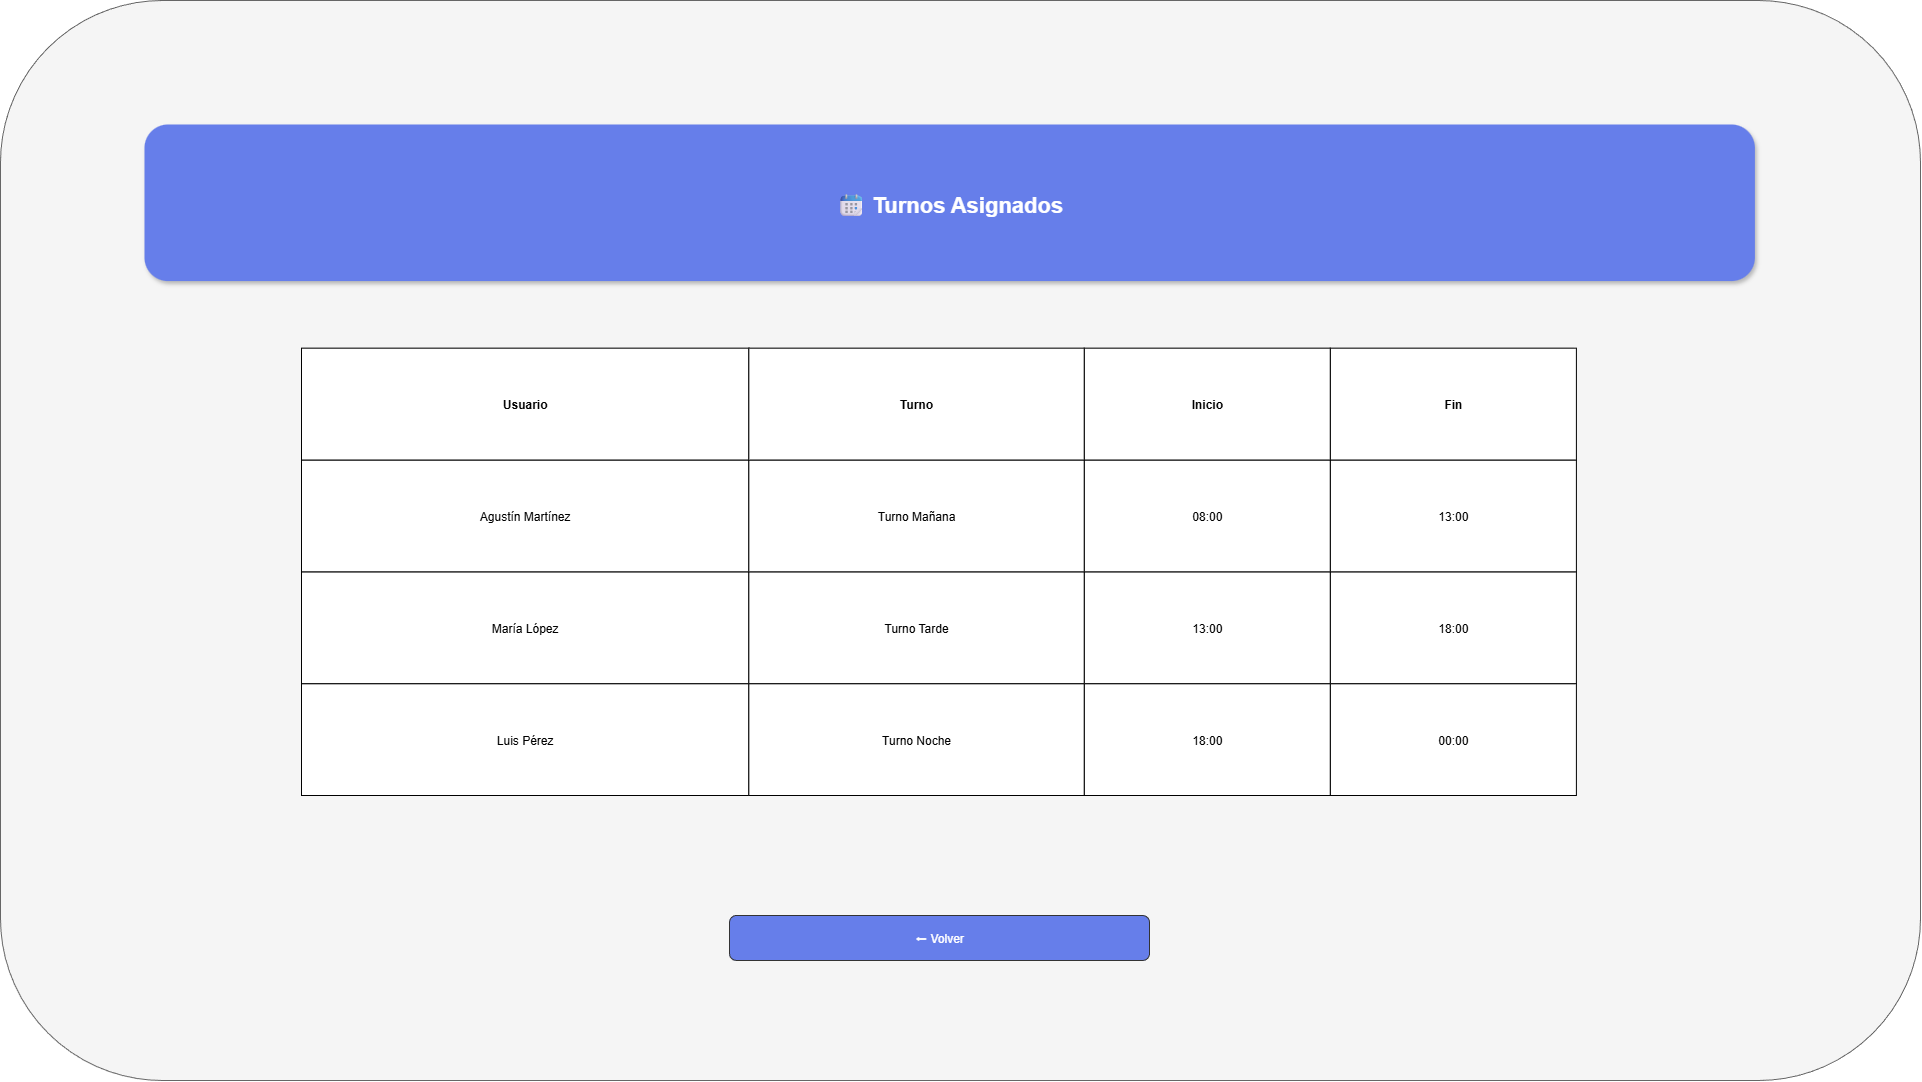

The diagram above was exported from draw.io. Its source (the exported page's mxGraphModel, read from the mxfile embedded in the PNG):
<mxGraphModel dx="2022115" dy="1280906" grid="0" gridSize="10" guides="1" tooltips="1" connect="1" arrows="1" fold="1" page="1" pageScale="1" pageWidth="827" pageHeight="1169" math="0" shadow="0">
  <root>
    <mxCell id="0" />
    <mxCell id="1" parent="0" />
    <mxCell id="2" value="" style="rounded=1;whiteSpace=wrap;html=1;fillColor=light-dark(#F5F5F5,#FFFFFF);strokeColor=#666666;gradientColor=none;fillStyle=solid;" vertex="1" parent="1">
      <mxGeometry x="-518227" y="-209782" width="1920" height="1080" as="geometry" />
    </mxCell>
    <mxCell id="3" value="⬅ Volver" style="rounded=1;whiteSpace=wrap;html=1;fillColor=#667eea;strokeColor=#333333;fontColor=#ffffff;" vertex="1" parent="1">
      <mxGeometry x="-517498" y="-208867" width="420" height="45" as="geometry" />
    </mxCell>
    <mxCell id="4" value="📆 Turnos Asignados" style="rounded=1;fillColor=#667eea;fontColor=#ffffff;strokeColor=none;fontSize=22;fontStyle=1;shadow=1;align=center;verticalAlign=middle;" vertex="1" parent="1">
      <mxGeometry x="-518083" y="-209658" width="1610.4" height="156.56666666666666" as="geometry" />
    </mxCell>
    <mxCell id="5" value="" style="group" vertex="1" connectable="0" parent="1">
      <mxGeometry x="-517926" y="-209434.33333333334" width="1274.903333333321" height="447.33333333334303" as="geometry" />
    </mxCell>
    <mxCell id="6" value="" style="rounded=0;strokeColor=#cccccc;fillColor=#f0f0f0;container=0;" vertex="1" parent="5">
      <mxGeometry y="0.0033333333558402956" width="1271.27" height="111.83" as="geometry" />
    </mxCell>
    <mxCell id="7" value="" style="rounded=0;strokeColor=#cccccc;fillColor=#ffffff;container=0;" vertex="1" parent="5">
      <mxGeometry y="111.83333333334303" width="1272.27" height="111.83" as="geometry" />
    </mxCell>
    <mxCell id="8" value="" style="rounded=0;strokeColor=#cccccc;fillColor=#ffffff;container=0;" vertex="1" parent="5">
      <mxGeometry y="223.66333333333023" width="1272.27" height="111.83" as="geometry" />
    </mxCell>
    <mxCell id="9" value="" style="rounded=0;strokeColor=#cccccc;fillColor=#ffffff;container=0;" vertex="1" parent="5">
      <mxGeometry y="335.50333333335584" width="1274.27" height="111.83" as="geometry" />
    </mxCell>
    <mxCell id="10" value="Luis Pérez" style="align=center;verticalAlign=middle;" vertex="1" parent="5">
      <mxGeometry x="0.0033333333558402956" y="335.5" width="447.33333333333337" height="111.83333333333334" as="geometry" />
    </mxCell>
    <mxCell id="11" value="Turno Noche" style="align=center;verticalAlign=middle;" vertex="1" parent="5">
      <mxGeometry x="447.33666666666977" y="335.5" width="335.5" height="111.83333333333334" as="geometry" />
    </mxCell>
    <mxCell id="12" value="18:00" style="align=center;verticalAlign=middle;" vertex="1" parent="5">
      <mxGeometry x="782.8366666666698" y="335.5" width="246.03333333333336" height="111.83333333333334" as="geometry" />
    </mxCell>
    <mxCell id="13" value="00:00" style="align=center;verticalAlign=middle;" vertex="1" parent="5">
      <mxGeometry x="1028.8699999999953" y="335.5" width="246.03333333333336" height="111.83333333333334" as="geometry" />
    </mxCell>
    <mxCell id="14" value="María López" style="align=center;verticalAlign=middle;" vertex="1" parent="5">
      <mxGeometry x="0.0033333333558402956" y="223.66666666668607" width="447.33333333333337" height="111.83333333333334" as="geometry" />
    </mxCell>
    <mxCell id="15" value="Turno Tarde" style="align=center;verticalAlign=middle;" vertex="1" parent="5">
      <mxGeometry x="447.33666666666977" y="223.66666666668607" width="335.5" height="111.83333333333334" as="geometry" />
    </mxCell>
    <mxCell id="16" value="13:00" style="align=center;verticalAlign=middle;" vertex="1" parent="5">
      <mxGeometry x="782.8366666666698" y="223.66666666668607" width="246.03333333333336" height="111.83333333333334" as="geometry" />
    </mxCell>
    <mxCell id="17" value="18:00" style="align=center;verticalAlign=middle;" vertex="1" parent="5">
      <mxGeometry x="1028.8699999999953" y="223.66666666668607" width="246.03333333333336" height="111.83333333333334" as="geometry" />
    </mxCell>
    <mxCell id="18" value="Agustín Martínez" style="align=center;verticalAlign=middle;" vertex="1" parent="5">
      <mxGeometry x="0.0033333333558402956" y="111.83333333334303" width="447.33333333333337" height="111.83333333333334" as="geometry" />
    </mxCell>
    <mxCell id="19" value="Turno Mañana" style="align=center;verticalAlign=middle;" vertex="1" parent="5">
      <mxGeometry x="447.33666666666977" y="111.83333333334303" width="335.5" height="111.83333333333334" as="geometry" />
    </mxCell>
    <mxCell id="20" value="08:00" style="align=center;verticalAlign=middle;" vertex="1" parent="5">
      <mxGeometry x="782.8366666666698" y="111.83333333334303" width="246.03333333333336" height="111.83333333333334" as="geometry" />
    </mxCell>
    <mxCell id="21" value="13:00" style="align=center;verticalAlign=middle;" vertex="1" parent="5">
      <mxGeometry x="1028.8699999999953" y="111.83333333334303" width="246.03333333333336" height="111.83333333333334" as="geometry" />
    </mxCell>
    <mxCell id="22" value="Usuario" style="align=center;verticalAlign=middle;fontStyle=1;" vertex="1" parent="5">
      <mxGeometry x="0.0033333333558402956" width="447.33333333333337" height="111.83333333333334" as="geometry" />
    </mxCell>
    <mxCell id="23" value="Turno" style="align=center;verticalAlign=middle;fontStyle=1;" vertex="1" parent="5">
      <mxGeometry x="447.33666666666977" width="335.5" height="111.83333333333334" as="geometry" />
    </mxCell>
    <mxCell id="24" value="Inicio" style="align=center;verticalAlign=middle;fontStyle=1;" vertex="1" parent="5">
      <mxGeometry x="782.8366666666698" width="246.03333333333336" height="111.83333333333334" as="geometry" />
    </mxCell>
    <mxCell id="25" value="Fin" style="align=center;verticalAlign=middle;fontStyle=1;" vertex="1" parent="5">
      <mxGeometry x="1028.8699999999953" width="246.03333333333336" height="111.83333333333334" as="geometry" />
    </mxCell>
  </root>
</mxGraphModel>